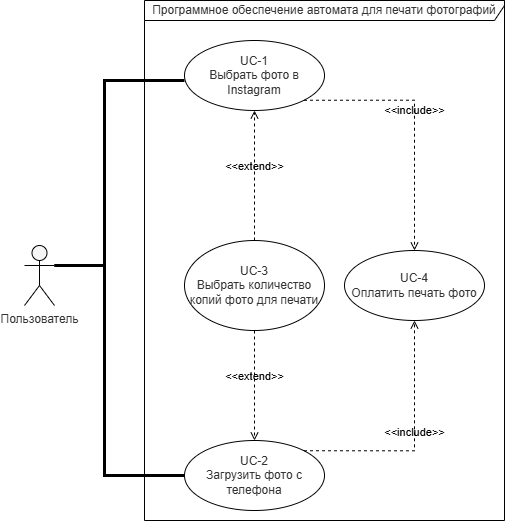

The diagram above was exported from draw.io. Its source (the exported page's mxGraphModel, read from the mxfile embedded in the PNG):
<mxGraphModel dx="1630" dy="901" grid="1" gridSize="10" guides="1" tooltips="1" connect="1" arrows="1" fold="1" page="1" pageScale="1" pageWidth="1169" pageHeight="827" background="light-dark(#FFFFFF,transparent)" math="0" shadow="0">
  <root>
    <mxCell id="0" />
    <mxCell id="1" parent="0" />
    <mxCell id="9KvZGzF-o7ksOx4AkPc1-2" value="UC-1&lt;div&gt;Выбрать фото в Instagram&lt;/div&gt;" style="ellipse;whiteSpace=wrap;html=1;fillColor=default;fontColor=#333333;strokeColor=default;" parent="1" vertex="1">
      <mxGeometry x="200" y="120" width="140" height="70" as="geometry" />
    </mxCell>
    <mxCell id="9KvZGzF-o7ksOx4AkPc1-3" value="UC-3&lt;div&gt;Выбрать количество копий фото для печати&lt;/div&gt;" style="ellipse;whiteSpace=wrap;html=1;fillColor=default;fontColor=#333333;strokeColor=default;" parent="1" vertex="1">
      <mxGeometry x="200" y="320" width="140" height="90" as="geometry" />
    </mxCell>
    <mxCell id="9KvZGzF-o7ksOx4AkPc1-4" value="UC-4&lt;div&gt;Оплатить печать фото&lt;/div&gt;" style="ellipse;whiteSpace=wrap;html=1;fillColor=default;fontColor=#333333;strokeColor=default;" parent="1" vertex="1">
      <mxGeometry x="360" y="330" width="140" height="70" as="geometry" />
    </mxCell>
    <mxCell id="9KvZGzF-o7ksOx4AkPc1-5" value="UC-2&lt;div&gt;Загрузить фото с телефона&lt;/div&gt;" style="ellipse;whiteSpace=wrap;html=1;fillColor=default;fontColor=#333333;strokeColor=default;" parent="1" vertex="1">
      <mxGeometry x="200" y="520" width="140" height="70" as="geometry" />
    </mxCell>
    <mxCell id="9KvZGzF-o7ksOx4AkPc1-7" value="&amp;lt;&amp;lt;include&amp;gt;&amp;gt;" style="html=1;verticalAlign=bottom;labelBackgroundColor=none;endArrow=open;endFill=0;dashed=1;rounded=0;entryX=0.5;entryY=0;entryDx=0;entryDy=0;exitX=1;exitY=1;exitDx=0;exitDy=0;edgeStyle=orthogonalEdgeStyle;fillColor=#f5f5f5;strokeColor=default;" parent="1" source="9KvZGzF-o7ksOx4AkPc1-2" target="9KvZGzF-o7ksOx4AkPc1-4" edge="1">
      <mxGeometry width="160" relative="1" as="geometry">
        <mxPoint x="270" y="190" as="sourcePoint" />
        <mxPoint x="320" y="720" as="targetPoint" />
      </mxGeometry>
    </mxCell>
    <mxCell id="9KvZGzF-o7ksOx4AkPc1-8" value="&amp;lt;&amp;lt;include&amp;gt;&amp;gt;" style="html=1;verticalAlign=bottom;labelBackgroundColor=none;endArrow=open;endFill=0;dashed=1;rounded=0;exitX=1;exitY=0;exitDx=0;exitDy=0;entryX=0.5;entryY=1;entryDx=0;entryDy=0;edgeStyle=orthogonalEdgeStyle;fillColor=#f5f5f5;strokeColor=default;" parent="1" source="9KvZGzF-o7ksOx4AkPc1-5" target="9KvZGzF-o7ksOx4AkPc1-4" edge="1">
      <mxGeometry width="160" relative="1" as="geometry">
        <mxPoint x="390" y="580" as="sourcePoint" />
        <mxPoint x="550" y="400" as="targetPoint" />
      </mxGeometry>
    </mxCell>
    <mxCell id="9KvZGzF-o7ksOx4AkPc1-11" value="&amp;lt;&amp;lt;extend&amp;gt;&amp;gt;" style="html=1;verticalAlign=bottom;labelBackgroundColor=none;endArrow=open;endFill=0;dashed=1;rounded=0;exitX=0.5;exitY=0;exitDx=0;exitDy=0;entryX=0.5;entryY=1;entryDx=0;entryDy=0;fillColor=#f5f5f5;strokeColor=default;" parent="1" source="9KvZGzF-o7ksOx4AkPc1-3" target="9KvZGzF-o7ksOx4AkPc1-2" edge="1">
      <mxGeometry width="160" relative="1" as="geometry">
        <mxPoint x="60" y="400" as="sourcePoint" />
        <mxPoint x="220" y="400" as="targetPoint" />
      </mxGeometry>
    </mxCell>
    <mxCell id="9KvZGzF-o7ksOx4AkPc1-12" value="&amp;lt;&amp;lt;extend&amp;gt;&amp;gt;" style="html=1;verticalAlign=bottom;labelBackgroundColor=none;endArrow=open;endFill=0;dashed=1;rounded=0;exitX=0.5;exitY=1;exitDx=0;exitDy=0;entryX=0.5;entryY=0;entryDx=0;entryDy=0;fillColor=#f5f5f5;strokeColor=default;" parent="1" source="9KvZGzF-o7ksOx4AkPc1-3" target="9KvZGzF-o7ksOx4AkPc1-5" edge="1">
      <mxGeometry width="160" relative="1" as="geometry">
        <mxPoint x="30" y="520" as="sourcePoint" />
        <mxPoint x="120" y="430" as="targetPoint" />
      </mxGeometry>
    </mxCell>
    <mxCell id="9KvZGzF-o7ksOx4AkPc1-13" value="Программное обеспечение автомата для печати фотографий" style="shape=umlFrame;whiteSpace=wrap;html=1;pointerEvents=0;width=380;height=20;fillColor=default;strokeColor=default;fontColor=#333333;" parent="1" vertex="1">
      <mxGeometry x="160" y="80" width="360" height="520" as="geometry" />
    </mxCell>
    <mxCell id="9KvZGzF-o7ksOx4AkPc1-14" value="Пользователь" style="shape=umlActor;verticalLabelPosition=bottom;verticalAlign=top;html=1;fillColor=#f5f5f5;fontColor=#333333;strokeColor=default;" parent="1" vertex="1">
      <mxGeometry x="40" y="325" width="30" height="60" as="geometry" />
    </mxCell>
    <mxCell id="9KvZGzF-o7ksOx4AkPc1-18" value="" style="endArrow=none;startArrow=none;endFill=0;startFill=0;endSize=8;html=1;verticalAlign=bottom;labelBackgroundColor=none;strokeWidth=3;rounded=0;exitX=1;exitY=0.3333333333333333;exitDx=0;exitDy=0;exitPerimeter=0;entryX=0;entryY=0.5;entryDx=0;entryDy=0;edgeStyle=orthogonalEdgeStyle;fillColor=#f5f5f5;strokeColor=default;" parent="1" source="9KvZGzF-o7ksOx4AkPc1-14" target="9KvZGzF-o7ksOx4AkPc1-5" edge="1">
      <mxGeometry width="160" relative="1" as="geometry">
        <mxPoint x="50" y="490" as="sourcePoint" />
        <mxPoint x="210" y="490" as="targetPoint" />
        <Array as="points">
          <mxPoint x="120" y="345" />
          <mxPoint x="120" y="555" />
        </Array>
      </mxGeometry>
    </mxCell>
    <mxCell id="9KvZGzF-o7ksOx4AkPc1-19" value="" style="endArrow=none;startArrow=none;endFill=0;startFill=0;endSize=8;html=1;verticalAlign=bottom;labelBackgroundColor=none;strokeWidth=3;rounded=0;entryX=0;entryY=0.5;entryDx=0;entryDy=0;exitX=1;exitY=0.3333333333333333;exitDx=0;exitDy=0;exitPerimeter=0;edgeStyle=orthogonalEdgeStyle;fillColor=#f5f5f5;strokeColor=default;" parent="1" source="9KvZGzF-o7ksOx4AkPc1-14" edge="1">
      <mxGeometry width="160" relative="1" as="geometry">
        <mxPoint x="70" y="345" as="sourcePoint" />
        <mxPoint x="199.99999999999864" y="160" as="targetPoint" />
        <Array as="points">
          <mxPoint x="120" y="345" />
          <mxPoint x="120" y="160" />
        </Array>
      </mxGeometry>
    </mxCell>
  </root>
</mxGraphModel>